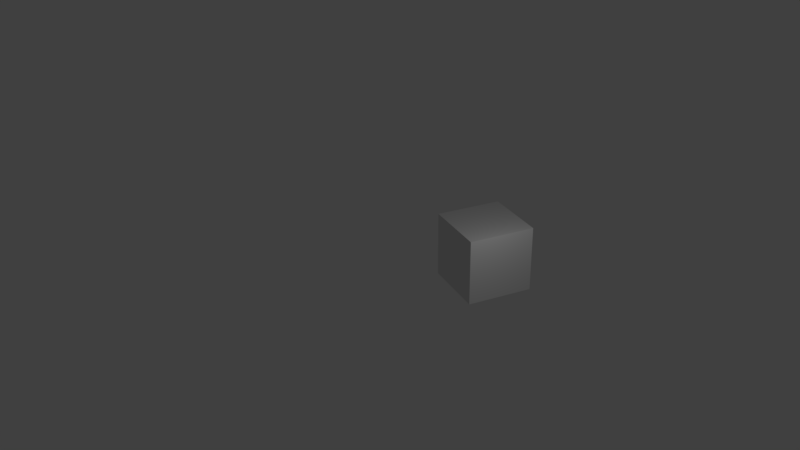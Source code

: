 # Source: Cube_LocScale_Animation.blend  (saved by Blender 2.78.0; exported with 4.5.12 LTS)
import bpy
from mathutils import Matrix  # noqa: F401  (used for matrix-valued properties, if any)

bpy.ops.wm.read_factory_settings(use_empty=True)
scene = bpy.context.scene
scene.name = 'Scene'

# ---- collections
col_collection_1 = bpy.data.collections.new('Collection 1'); scene.collection.children.link(col_collection_1)

# ---- materials (node trees are filled in below, after node groups)
mat_material = bpy.data.materials.new('Material')
mat_material.alpha_threshold = 0.0
mat_material.use_transparent_shadow = False
mat_material.roughness = 0.5
mat_material.line_color = (0.0, 0.0, 0.0, 1.0)

# ---- material node trees

# ---- world
world_world = bpy.data.worlds.new('World'); scene.world = world_world
world_world.color = (0.05088, 0.05088, 0.05088)
world_world.use_sun_shadow = False
world_world.sun_shadow_jitter_overblur = 0.0
world_world.cycles.sampling_method = 'MANUAL'

# ---- cameras
cam_camera = bpy.data.cameras.new('Camera')
cam_camera.clip_end = 100.0
cam_camera.lens = 35.0
cam_camera.sensor_width = 32.0
cam_camera.sensor_height = 18.0
cam_camera.ortho_scale = 7.314
cam_camera.dof.focus_distance = 0.0
cam_camera.dof.aperture_fstop = 128.0

# ---- lights
light_lamp = bpy.data.lights.new('Lamp', 'POINT')
light_lamp.transmission_factor = 0.0
light_lamp.cutoff_distance = 30.0
light_lamp.energy = 100.0
light_lamp.shadow_buffer_clip_start = 1.001
light_lamp.shadow_soft_size = 0.1
light_lamp.shadow_maximum_resolution = 0.006
light_lamp.use_absolute_resolution = True

# ---- meshes
me_cube = bpy.data.meshes.new('Cube')
me_cube.from_pydata([(1.0, 1.0, -1.0), (1.0, -1.0, -1.0), (-1.0, -1.0, -1.0), (-1.0, 1.0, -1.0), (1.0, 1.0, 1.0), (1.0, -1.0, 1.0), (-1.0, -1.0, 1.0), (-1.0, 1.0, 1.0)], [], [(0, 1, 2, 3), (4, 7, 6, 5), (0, 4, 5, 1), (1, 5, 6, 2), (2, 6, 7, 3), (4, 0, 3, 7)])
me_cube.materials.append(mat_material)
me_cube.use_remesh_preserve_volume = False
me_cube.use_remesh_preserve_attributes = False
me_cube.use_mirror_vertex_groups = False
me_cube.update()

# ---- objects
ob_cube = bpy.data.objects.new('Cube', me_cube)
ob_lamp = bpy.data.objects.new('Lamp', light_lamp)
ob_camera = bpy.data.objects.new('Camera', cam_camera)

# ---- transforms, parenting, visibility, modifiers, constraints
ob_cube.location = (-0.3548, 1.6, 2.015)
ob_cube.scale = (1.332, 1.332, 1.332)
ob_cube.lock_rotations_4d = False
ob_cube.empty_display_type = 'ARROWS'
ob_cube.lineart.crease_threshold = 0.0
ob_lamp.location = (4.076, 1.005, 5.904)
ob_lamp.rotation_euler = (0.6503, 0.05522, 1.866)
ob_lamp.lock_rotations_4d = False
ob_lamp.empty_display_type = 'ARROWS'
ob_lamp.color = (0.0, 0.0, 0.0, 0.0)
ob_lamp.lineart.crease_threshold = 0.0
ob_camera.location = (25.89, -13.57, 18.22)
ob_camera.rotation_euler = (1.109, 0.01326, 1.148)
ob_camera.lock_rotations_4d = False
ob_camera.empty_display_type = 'ARROWS'
ob_camera.color = (0.0, 0.0, 0.0, 0.0)
ob_camera.display_type = 'WIRE'
ob_camera.lineart.crease_threshold = 0.0

# ---- collection membership
col_collection_1.objects.link(ob_cube)
col_collection_1.objects.link(ob_lamp)
col_collection_1.objects.link(ob_camera)

# ---- scene / render settings (as saved in the file)
scene.camera = ob_camera
scene.frame_start = 1; scene.frame_end = 50; scene.frame_set(16)
scene.render.engine = 'BLENDER_EEVEE_NEXT'
scene.render.image_settings.file_format = 'FFMPEG'
scene.render.resolution_percentage = 50
scene.render.dither_intensity = 0.0
scene.cycles.use_denoising = False
scene.cycles.samples = 128
scene.cycles.sampling_pattern = 'TABULATED_SOBOL'
scene.cycles.light_sampling_threshold = 0.0
scene.cycles.use_adaptive_sampling = False
scene.cycles.use_light_tree = False
scene.cycles.blur_glossy = 0.0
scene.cycles.sample_clamp_indirect = 0.0
scene.view_settings.view_transform = 'Standard'
bpy.context.view_layer.update()
